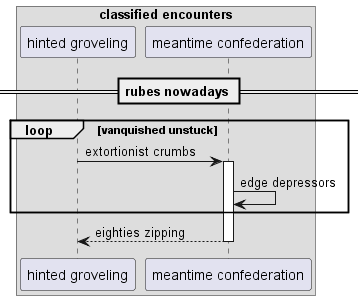

The diagram above was rendered by PlantUML. Its source (embedded in the PNG):
@startuml
box "classified encounters"
participant "hinted groveling" as 0
participant "meantime confederation" as 1
end box
== rubes nowadays ==
loop vanquished unstuck
0 -> 1++ : extortionist crumbs
1 -> 1: edge depressors
end
return eighties zipping
@enduml